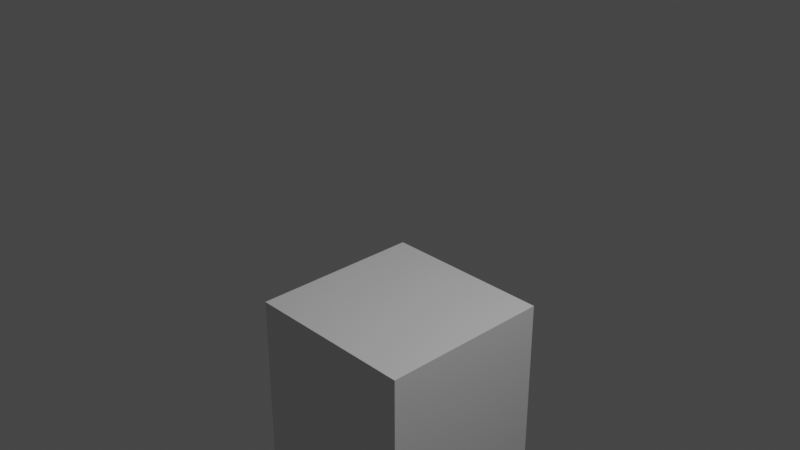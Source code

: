 # Source: geometry.blend  (saved by Blender 3.3.6; exported with 4.5.12 LTS)
import bpy
from mathutils import Matrix  # noqa: F401  (used for matrix-valued properties, if any)

bpy.ops.wm.read_factory_settings(use_empty=True)
scene = bpy.context.scene
scene.name = 'Scene'

# ---- collections
col_collection = bpy.data.collections.new('Collection'); scene.collection.children.link(col_collection)

# ---- materials (node trees are filled in below, after node groups)
mat_material = bpy.data.materials.new('Material')
mat_material.alpha_threshold = 0.0
mat_material.use_transparent_shadow = False
mat_material.roughness = 0.5
mat_material.line_color = (0.0, 0.0, 0.0, 1.0)

# ---- material node trees
mat_material.use_nodes = True; mat_material.node_tree.nodes.clear()
_N = mat_material.node_tree.nodes; _L = mat_material.node_tree.links
n0 = _N.new('ShaderNodeOutputMaterial'); n0.name = 'Material Output'; n0.location = (300, 300)
n1 = _N.new('ShaderNodeBsdfPrincipled'); n1.name = 'Principled BSDF'; n1.location = (10, 300)
n1.distribution = 'GGX'
n1.subsurface_method = 'RANDOM_WALK_SKIN'
n1.inputs[3].default_value = 1.45
n1.inputs[27].default_value = (0.0, 0.0, 0.0, 1.0)
n1.inputs[28].default_value = 1.0
_L.new(n1.outputs[0], n0.inputs[0])
n0.is_active_output = True

# ---- world
world_world = bpy.data.worlds.new('World'); scene.world = world_world
world_world.use_nodes = True; world_world.node_tree.nodes.clear()
_N = world_world.node_tree.nodes; _L = world_world.node_tree.links
n0 = _N.new('ShaderNodeOutputWorld'); n0.name = 'World Output'; n0.location = (300, 300)
n1 = _N.new('ShaderNodeBackground'); n1.name = 'Background'; n1.location = (10, 300)
n1.inputs[0].default_value = (0.05088, 0.05088, 0.05088, 1.0)
_L.new(n1.outputs[0], n0.inputs[0])
n0.is_active_output = True
world_world.color = (0.05088, 0.05088, 0.05088)
world_world.use_sun_shadow = False
world_world.sun_shadow_jitter_overblur = 0.0

# ---- cameras
cam_camera = bpy.data.cameras.new('Camera')
cam_camera.clip_end = 100.0
cam_camera.ortho_scale = 7.314

# ---- lights
light_light = bpy.data.lights.new('Light', 'POINT')
light_light.transmission_factor = 0.0
light_light.energy = 1000.0
light_light.shadow_soft_size = 0.1
light_light.shadow_maximum_resolution = 0.006
light_light.use_absolute_resolution = True

# ---- meshes
me_cube = bpy.data.meshes.new('Cube')
me_cube.from_pydata([(1.0, 1.0, 1.0), (1.0, 1.0, -1.0), (1.0, -1.0, 1.0), (1.0, -1.0, -1.0), (-1.0, 1.0, 1.0), (-1.0, 1.0, -1.0), (-1.0, -1.0, 1.0), (-1.0, -1.0, -1.0)], [], [(0, 4, 6, 2), (3, 2, 6, 7), (7, 6, 4, 5), (5, 1, 3, 7), (1, 0, 2, 3), (5, 4, 0, 1)])
_uv = me_cube.uv_layers.new(name='UVMap')
_uv.uv.foreach_set('vector', [0.625, 0.5, 0.875, 0.5, 0.875, 0.75, 0.625, 0.75, 0.375, 0.75, 0.625, 0.75, 0.625, 1.0, 0.375, 1.0, 0.375, 0.0, 0.625, 0.0, 0.625, 0.25, 0.375, 0.25, 0.125, 0.5, 0.375, 0.5, 0.375, 0.75, 0.125, 0.75, 0.375, 0.5, 0.625, 0.5, 0.625, 0.75, 0.375, 0.75, 0.375, 0.25, 0.625, 0.25, 0.625, 0.5, 0.375, 0.5])
me_cube.materials.append(mat_material)
me_cube.use_mirror_vertex_groups = False
me_cube.update()

# ---- objects
ob_cube = bpy.data.objects.new('Cube', me_cube)
ob_light = bpy.data.objects.new('Light', light_light)
ob_camera = bpy.data.objects.new('Camera', cam_camera)

# ---- transforms, parenting, visibility, modifiers, constraints
ob_cube.location = (0.0, 0.0, -2.0)
ob_cube.lock_rotations_4d = False
ob_cube.empty_display_type = 'ARROWS'
ob_cube.lineart.crease_threshold = 0.0
ob_light.location = (4.076, 1.005, 5.904)
ob_light.rotation_euler = (0.6503, 0.05522, 1.866)
ob_light.lock_rotations_4d = False
ob_light.empty_display_type = 'ARROWS'
ob_light.color = (0.0, 0.0, 0.0, 0.0)
ob_light.lineart.crease_threshold = 0.0
ob_camera.location = (7.359, -6.926, 4.958)
ob_camera.rotation_euler = (1.109, 0.0, 0.8149)
ob_camera.lock_rotations_4d = False
ob_camera.empty_display_type = 'ARROWS'
ob_camera.color = (0.0, 0.0, 0.0, 0.0)
ob_camera.display_type = 'WIRE'
ob_camera.lineart.crease_threshold = 0.0

# ---- collection membership
col_collection.objects.link(ob_cube)
col_collection.objects.link(ob_light)
col_collection.objects.link(ob_camera)

# ---- scene / render settings (as saved in the file)
scene.camera = ob_camera
scene.frame_start = 1; scene.frame_end = 250; scene.frame_set(1)
scene.render.engine = 'BLENDER_EEVEE_NEXT'
scene.cycles.sampling_pattern = 'TABULATED_SOBOL'
scene.cycles.use_light_tree = False
scene.view_settings.view_transform = 'Filmic'
bpy.context.view_layer.update()
